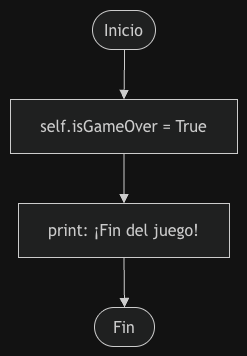

The diagram above was exported from draw.io. Its source (the exported page's mxGraphModel, read from the mxfile embedded in the PNG):
<mxGraphModel dx="1414" dy="791" grid="1" gridSize="10" guides="1" tooltips="1" connect="1" arrows="1" fold="1" page="1" pageScale="1" pageWidth="827" pageHeight="1169" math="0" shadow="0">
  <root>
    <mxCell id="0" />
    <mxCell id="1" parent="0" />
    <UserObject label="" mermaidData="{&#10;  &quot;data&quot;: &quot;flowchart TD\n    A([Inicio]) --&gt; B[self.isGameOver = True]\n    B --&gt; C[print: ¡Fin del juego!]\n    C --&gt; D([Fin])&quot;,&#10;  &quot;config&quot;: null&#10;}" id="CGB0me6d4Za_MHQ5Gf1a-21">
      <mxCell connectable="0" parent="1" style="group;transparentBounds=1;editIcon=1;lockedGroup=0;groupPadding=10;" vertex="1">
        <mxGeometry as="geometry" />
      </mxCell>
    </UserObject>
    <UserObject label="Inicio" mermaidId="n:A" mermaidBaseStyle="html=1;rounded=1;whiteSpace=wrap;arcSize=50;strokeWidth=1;fillColor=light-dark(#ECECFF,#1f2020);strokeColor=light-dark(#9370DB,#cccccc);fontColor=light-dark(#333333,#cccccc);fontFamily=Trebuchet MS,Verdana,Arial,sans-serif;fontSize=16;" mermaidBaseValue="Inicio" id="CGB0me6d4Za_MHQ5Gf1a-22">
      <mxCell parent="CGB0me6d4Za_MHQ5Gf1a-21" style="html=1;rounded=1;whiteSpace=wrap;arcSize=50;strokeWidth=1;fillColor=light-dark(#ECECFF,#1f2020);strokeColor=light-dark(#9370DB,#cccccc);fontColor=light-dark(#333333,#cccccc);fontFamily=Trebuchet MS,Verdana,Arial,sans-serif;fontSize=16;" vertex="1">
        <mxGeometry height="39" width="63" x="112" y="30" as="geometry" />
      </mxCell>
    </UserObject>
    <UserObject label="self.isGameOver = True" mermaidId="n:B" mermaidBaseStyle="html=1;whiteSpace=wrap;strokeWidth=1;fillColor=light-dark(#ECECFF,#1f2020);strokeColor=light-dark(#9370DB,#cccccc);fontColor=light-dark(#333333,#cccccc);fontFamily=Trebuchet MS,Verdana,Arial,sans-serif;fontSize=16;" mermaidBaseValue="self.isGameOver = True" id="CGB0me6d4Za_MHQ5Gf1a-23">
      <mxCell parent="CGB0me6d4Za_MHQ5Gf1a-21" style="html=1;whiteSpace=wrap;strokeWidth=1;fillColor=light-dark(#ECECFF,#1f2020);strokeColor=light-dark(#9370DB,#cccccc);fontColor=light-dark(#333333,#cccccc);fontFamily=Trebuchet MS,Verdana,Arial,sans-serif;fontSize=16;" vertex="1">
        <mxGeometry height="54" width="227" x="30" y="119" as="geometry" />
      </mxCell>
    </UserObject>
    <UserObject label="print: ¡Fin del juego!" mermaidId="n:C" mermaidBaseStyle="html=1;whiteSpace=wrap;strokeWidth=1;fillColor=light-dark(#ECECFF,#1f2020);strokeColor=light-dark(#9370DB,#cccccc);fontColor=light-dark(#333333,#cccccc);fontFamily=Trebuchet MS,Verdana,Arial,sans-serif;fontSize=16;" mermaidBaseValue="print: ¡Fin del juego!" id="CGB0me6d4Za_MHQ5Gf1a-24">
      <mxCell parent="CGB0me6d4Za_MHQ5Gf1a-21" style="html=1;whiteSpace=wrap;strokeWidth=1;fillColor=light-dark(#ECECFF,#1f2020);strokeColor=light-dark(#9370DB,#cccccc);fontColor=light-dark(#333333,#cccccc);fontFamily=Trebuchet MS,Verdana,Arial,sans-serif;fontSize=16;" vertex="1">
        <mxGeometry height="54" width="211" x="38" y="223" as="geometry" />
      </mxCell>
    </UserObject>
    <UserObject label="Fin" mermaidId="n:D" mermaidBaseStyle="html=1;rounded=1;whiteSpace=wrap;arcSize=50;strokeWidth=1;fillColor=light-dark(#ECECFF,#1f2020);strokeColor=light-dark(#9370DB,#cccccc);fontColor=light-dark(#333333,#cccccc);fontFamily=Trebuchet MS,Verdana,Arial,sans-serif;fontSize=16;" mermaidBaseValue="Fin" id="CGB0me6d4Za_MHQ5Gf1a-25">
      <mxCell parent="CGB0me6d4Za_MHQ5Gf1a-21" style="html=1;rounded=1;whiteSpace=wrap;arcSize=50;strokeWidth=1;fillColor=light-dark(#ECECFF,#1f2020);strokeColor=light-dark(#9370DB,#cccccc);fontColor=light-dark(#333333,#cccccc);fontFamily=Trebuchet MS,Verdana,Arial,sans-serif;fontSize=16;" vertex="1">
        <mxGeometry height="39" width="60" x="114" y="327" as="geometry" />
      </mxCell>
    </UserObject>
    <UserObject label="" mermaidId="e:A-&gt;B#0" mermaidBaseStyle="curved=1;startArrow=none;endArrow=block;endSize=7;strokeColor=light-dark(#333333,#cccccc);exitX=0.51;exitY=1;entryX=0.5;entryY=0;" mermaidBaseValue="" id="CGB0me6d4Za_MHQ5Gf1a-26">
      <mxCell edge="1" parent="CGB0me6d4Za_MHQ5Gf1a-21" source="CGB0me6d4Za_MHQ5Gf1a-22" style="curved=1;startArrow=none;endArrow=block;endSize=7;strokeColor=light-dark(#333333,#cccccc);exitX=0.51;exitY=1;entryX=0.5;entryY=0;rounded=0;" target="CGB0me6d4Za_MHQ5Gf1a-23">
        <mxGeometry relative="1" as="geometry">
          <Array as="points" />
        </mxGeometry>
      </mxCell>
    </UserObject>
    <UserObject label="" mermaidId="e:B-&gt;C#0" mermaidBaseStyle="curved=1;startArrow=none;endArrow=block;endSize=7;strokeColor=light-dark(#333333,#cccccc);exitX=0.5;exitY=1;entryX=0.5;entryY=0;" mermaidBaseValue="" id="CGB0me6d4Za_MHQ5Gf1a-27">
      <mxCell edge="1" parent="CGB0me6d4Za_MHQ5Gf1a-21" source="CGB0me6d4Za_MHQ5Gf1a-23" style="curved=1;startArrow=none;endArrow=block;endSize=7;strokeColor=light-dark(#333333,#cccccc);exitX=0.5;exitY=1;entryX=0.5;entryY=0;rounded=0;" target="CGB0me6d4Za_MHQ5Gf1a-24">
        <mxGeometry relative="1" as="geometry">
          <Array as="points" />
        </mxGeometry>
      </mxCell>
    </UserObject>
    <UserObject label="" mermaidId="e:C-&gt;D#0" mermaidBaseStyle="curved=1;startArrow=none;endArrow=block;endSize=7;strokeColor=light-dark(#333333,#cccccc);exitX=0.5;exitY=1;entryX=0.5;entryY=0;" mermaidBaseValue="" id="CGB0me6d4Za_MHQ5Gf1a-28">
      <mxCell edge="1" parent="CGB0me6d4Za_MHQ5Gf1a-21" source="CGB0me6d4Za_MHQ5Gf1a-24" style="curved=1;startArrow=none;endArrow=block;endSize=7;strokeColor=light-dark(#333333,#cccccc);exitX=0.5;exitY=1;entryX=0.5;entryY=0;rounded=0;" target="CGB0me6d4Za_MHQ5Gf1a-25">
        <mxGeometry relative="1" as="geometry">
          <Array as="points" />
        </mxGeometry>
      </mxCell>
    </UserObject>
  </root>
</mxGraphModel>